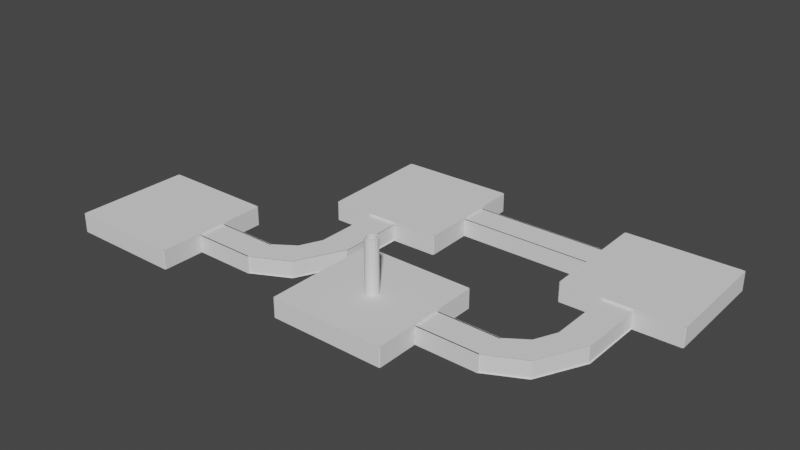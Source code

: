 # Source: labInWorks.blend  (saved by Blender 3.1.7; exported with 4.5.12 LTS)
import bpy
from mathutils import Matrix  # noqa: F401  (used for matrix-valued properties, if any)

bpy.ops.wm.read_factory_settings(use_empty=True)
scene = bpy.context.scene
scene.name = 'Scene'

# ---- collections
col_collection = bpy.data.collections.new('Collection'); scene.collection.children.link(col_collection)

# ---- world
world_world = bpy.data.worlds.new('World'); scene.world = world_world
world_world.use_nodes = True; world_world.node_tree.nodes.clear()
_N = world_world.node_tree.nodes; _L = world_world.node_tree.links
n0 = _N.new('ShaderNodeOutputWorld'); n0.name = 'World Output'; n0.location = (300, 300)
n1 = _N.new('ShaderNodeBackground'); n1.name = 'Background'; n1.location = (10, 300)
n1.inputs[0].default_value = (0.05088, 0.05088, 0.05088, 1.0)
_L.new(n1.outputs[0], n0.inputs[0])
n0.is_active_output = True
world_world.color = (0.05088, 0.05088, 0.05088)
world_world.use_sun_shadow = False
world_world.sun_shadow_jitter_overblur = 0.0

# ---- meshes
me_cube_003 = bpy.data.meshes.new('Cube.003')
me_cube_003.from_pydata([(-1.2, -79.95, -0.9773), (-1.2, -79.95, 1.023), (-1.2, -77.95, -0.9773), (-1.2, -77.95, 1.023), (0.8, -79.95, -0.9773), (0.8, -79.95, 1.023), (0.8, -77.95, -0.9773), (0.8, -77.95, 1.023), (-1.2, 77.97, -0.9773), (-1.2, 77.97, 1.023), (-1.2, 79.97, -0.9773), (-1.2, 79.97, 1.023), (0.8, 77.97, -0.9773), (0.8, 77.97, 1.023), (0.8, 79.97, -0.9773), (0.8, 79.97, 1.023), (-1.212, 78.98, -0.9773), (-1.212, 78.98, 1.023), (-1.187, 78.97, -0.9773), (-1.187, 78.97, 1.023), (-1.213, -78.95, -0.9773), (-1.213, -78.95, 1.023), (-1.188, -78.95, -0.9773), (-1.188, -78.95, 1.023), (0.788, 78.92, -0.9773), (0.788, 78.92, 1.023), (0.8134, 78.92, -0.9773), (0.8134, 78.92, 1.023), (0.7866, -79.01, -0.9773), (0.7866, -79.01, 1.023), (0.812, -79.01, -0.9773), (0.812, -79.01, 1.023), (0.8125, -20.61, 0.7877), (0.8128, 20.63, 0.7877), (0.8125, -20.61, -0.969), (0.8128, 20.63, -0.969), (0.7875, 20.63, 0.7877), (0.7872, -20.61, 0.7877), (0.7872, -20.61, -0.969), (0.7875, 20.63, -0.969)], [], [(0, 1, 3, 2), (2, 3, 7, 6), (6, 7, 5, 4), (4, 5, 1, 0), (2, 6, 4, 0), (7, 3, 1, 5), (8, 9, 11, 10), (10, 11, 15, 14), (14, 15, 13, 12), (12, 13, 9, 8), (10, 14, 12, 8), (15, 11, 9, 13), (16, 17, 19, 18), (18, 19, 23, 22), (22, 23, 21, 20), (20, 21, 17, 16), (18, 22, 20, 16), (23, 19, 17, 21), (24, 25, 27, 26), (33, 27, 31, 30, 26, 35, 34, 32), (26, 27, 33, 35), (30, 31, 29, 28), (36, 25, 24, 39), (24, 28, 29, 25, 36, 37, 38, 39), (26, 30, 28, 24), (31, 27, 25, 29), (39, 35, 33, 36), (37, 32, 34, 38), (34, 35, 39, 38), (36, 33, 32, 37)])
_uv = me_cube_003.uv_layers.new(name='UVMap')
_uv.uv.foreach_set('vector', [0.375, 0.0, 0.625, 0.0, 0.625, 0.25, 0.375, 0.25, 0.375, 0.25, 0.625, 0.25, 0.625, 0.5, 0.375, 0.5, 0.375, 0.5, 0.625, 0.5, 0.625, 0.75, 0.375, 0.75, 0.375, 0.75, 0.625, 0.75, 0.625, 1.0, 0.375, 1.0, 0.125, 0.5, 0.375, 0.5, 0.375, 0.75, 0.125, 0.75, 0.625, 0.5, 0.875, 0.5, 0.875, 0.75, 0.625, 0.75, 0.375, 0.0, 0.625, 0.0, 0.625, 0.25, 0.375, 0.25, 0.375, 0.25, 0.625, 0.25, 0.625, 0.5, 0.375, 0.5, 0.375, 0.5, 0.625, 0.5, 0.625, 0.75, 0.375, 0.75, 0.375, 0.75, 0.625, 0.75, 0.625, 1.0, 0.375, 1.0, 0.125, 0.5, 0.375, 0.5, 0.375, 0.75, 0.125, 0.75, 0.625, 0.5, 0.875, 0.5, 0.875, 0.75, 0.625, 0.75, 0.375, 0.0, 0.625, 0.0, 0.625, 0.25, 0.375, 0.25, 0.375, 0.25, 0.625, 0.25, 0.625, 0.5, 0.375, 0.5, 0.375, 0.5, 0.625, 0.5, 0.625, 0.75, 0.375, 0.75, 0.375, 0.75, 0.625, 0.75, 0.625, 1.0, 0.375, 1.0, 0.125, 0.5, 0.375, 0.5, 0.375, 0.75, 0.125, 0.75, 0.625, 0.5, 0.875, 0.5, 0.875, 0.75, 0.625, 0.75, 0.375, 0.0, 0.625, 0.0, 0.625, 0.25, 0.375, 0.25, 0.5956, 0.3423, 0.625, 0.25, 0.625, 0.5, 0.375, 0.5, 0.375, 0.25, 0.376, 0.3423, 0.376, 0.4076, 0.5956, 0.4076, 0.375, 0.25, 0.625, 0.25, 0.5956, 0.3423, 0.376, 0.3423, 0.375, 0.5, 0.625, 0.5, 0.625, 0.75, 0.375, 0.75, 0.5956, 0.9077, 0.625, 1.0, 0.375, 1.0, 0.376, 0.9077, 0.375, 1.0, 0.375, 0.75, 0.625, 0.75, 0.625, 1.0, 0.5956, 0.9077, 0.5956, 0.8424, 0.376, 0.8424, 0.376, 0.9077, 0.125, 0.5, 0.375, 0.5, 0.375, 0.75, 0.125, 0.75, 0.625, 0.5, 0.875, 0.5, 0.875, 0.75, 0.625, 0.75, 0.375, 0.3067, 0.375, 0.3107, 0.625, 0.3107, 0.625, 0.3067, 0.625, 0.9434, 0.625, 0.9393, 0.375, 0.9393, 0.375, 0.9434, 0.1857, 0.75, 0.1857, 0.5, 0.1817, 0.5, 0.1816, 0.75, 0.8183, 0.5, 0.8143, 0.5, 0.8143, 0.75, 0.8184, 0.75])
me_cube_003.use_remesh_fix_poles = True
me_cube_003.use_remesh_preserve_attributes = False
me_cube_003.update()
me_plane_001 = bpy.data.meshes.new('Plane.001')
me_plane_001.from_pydata([(-1.0, -1.0, 0.0), (1.0, -1.0, 0.0), (-1.0, 1.0, 0.0), (1.0, 1.0, 0.0)], [], [(0, 1, 3, 2)])
_uv = me_plane_001.uv_layers.new(name='UVMap')
_uv.uv.foreach_set('vector', [0.0, 0.0, 1.0, 0.0, 1.0, 1.0, 0.0, 1.0])
me_plane_001.use_remesh_fix_poles = True
me_plane_001.use_remesh_preserve_attributes = False
me_plane_001.update()
me_plane_002 = bpy.data.meshes.new('Plane.002')
me_plane_002.from_pydata([(-1.0, -1.0, 0.0), (1.0, -1.0, 0.0), (-1.0, 1.0, 0.0), (1.0, 1.0, 0.0)], [], [(0, 2, 3, 1)])
_uv = me_plane_002.uv_layers.new(name='UVMap')
_uv.uv.foreach_set('vector', [0.0, 0.0, 0.0, 1.0, 1.0, 1.0, 1.0, 0.0])
me_plane_002.use_remesh_fix_poles = True
me_plane_002.use_remesh_preserve_attributes = False
me_plane_002.update()
me_cube_006 = bpy.data.meshes.new('Cube.006')
me_cube_006.from_pydata([(-1.0, -1.0, -1.0), (-1.0, -1.0, 1.0), (-1.0, 1.0, -1.0), (-1.0, 1.0, 1.0), (1.0, -1.0, -1.0), (1.0, -1.0, 1.0), (1.0, 1.0, -1.0), (1.0, 1.0, 1.0)], [], [(0, 1, 3, 2), (2, 3, 7, 6), (6, 7, 5, 4), (4, 5, 1, 0), (2, 6, 4, 0), (7, 3, 1, 5)])
_uv = me_cube_006.uv_layers.new(name='UVMap')
_uv.uv.foreach_set('vector', [0.375, 0.0, 0.625, 0.0, 0.625, 0.25, 0.375, 0.25, 0.375, 0.25, 0.625, 0.25, 0.625, 0.5, 0.375, 0.5, 0.375, 0.5, 0.625, 0.5, 0.625, 0.75, 0.375, 0.75, 0.375, 0.75, 0.625, 0.75, 0.625, 1.0, 0.375, 1.0, 0.125, 0.5, 0.375, 0.5, 0.375, 0.75, 0.125, 0.75, 0.625, 0.5, 0.875, 0.5, 0.875, 0.75, 0.625, 0.75])
me_cube_006.use_remesh_fix_poles = True
me_cube_006.use_remesh_preserve_attributes = False
me_cube_006.update()
me_plane_004 = bpy.data.meshes.new('Plane.004')
me_plane_004.from_pydata([(1.0, -1.0, 0.0), (1.0, 1.0, 0.0), (1.006, 0.9224, -0.001457), (1.006, 0.9224, 0.2985), (1.006, -0.9224, -0.001457), (1.006, -0.9224, 0.2985), (1.0, -1.0, 0.2985), (1.0, 1.0, 0.2985), (2.106, 0.2742, 0.0), (1.621, 1.953, 0.0), (1.645, 1.895, -0.001457), (1.645, 1.895, 0.2985), (2.093, 0.3471, -0.001457), (2.093, 0.3471, 0.2985), (2.106, 0.2742, 0.2985), (1.621, 1.953, 0.2985), (2.816, 3.481, 0.0), (1.923, 3.444, 0.0), (1.958, 3.46, -0.001457), (1.958, 3.46, 0.2985), (2.781, 3.494, -0.001457), (2.781, 3.494, 0.2985), (2.816, 3.481, 0.2985), (1.923, 3.444, 0.2985), (2.816, 7.895, 0.0), (1.923, 7.858, 0.0), (1.958, 7.874, -0.001457), (1.958, 7.874, 0.2985), (2.781, 7.908, -0.001457), (2.781, 7.908, 0.2985), (2.816, 7.895, 0.2985), (1.923, 7.858, 0.2985), (-1.022, -1.0, 0.0), (1.0, -1.0, 0.0), (-1.022, 1.0, 0.0), (1.0, 1.0, 0.0), (-1.025, 0.9224, -0.001457), (-1.025, 0.9224, 0.2985), (-1.025, 1.021, -0.001457), (-1.025, 1.021, 0.2985), (1.006, 0.9224, -0.001457), (1.006, 0.9224, 0.2985), (1.006, 1.021, -0.001457), (1.006, 1.021, 0.2985), (-1.025, -1.021, -0.001457), (-1.025, -1.021, 0.2985), (-1.025, -0.9224, -0.001457), (-1.025, -0.9224, 0.2985), (1.006, -1.021, -0.001457), (1.006, -1.021, 0.2985), (1.006, -0.9224, -0.001457), (1.006, -0.9224, 0.2985), (-1.022, -1.0, 0.2985), (1.0, -1.0, 0.2985), (-1.022, 1.0, 0.2985), (1.0, 1.0, 0.2985)], [], [(5, 4, 12, 13), (7, 6, 14, 15), (1, 0, 8, 9), (3, 2, 10, 11), (9, 8, 16, 17), (15, 14, 22, 23), (11, 10, 18, 19), (13, 12, 20, 21), (21, 20, 28, 29), (17, 16, 24, 25), (23, 22, 30, 31), (19, 18, 26, 27), (32, 33, 35, 34), (36, 37, 39, 38), (38, 39, 43, 42), (42, 43, 41, 40), (40, 41, 37, 36), (38, 42, 40, 36), (43, 39, 37, 41), (44, 45, 47, 46), (46, 47, 51, 50), (50, 51, 49, 48), (48, 49, 45, 44), (46, 50, 48, 44), (51, 47, 45, 49), (52, 53, 55, 54)])
_uv = me_plane_004.uv_layers.new(name='UVMap')
_uv.uv.foreach_set('vector', [0.625, 0.5, 0.375, 0.5, 0.375, 0.5, 0.625, 0.5, 1.0, 1.0, 1.0, 0.0, 1.0, 0.0, 1.0, 1.0, 1.0, 1.0, 1.0, 0.0, 1.0, 0.0, 1.0, 1.0, 0.625, 0.75, 0.375, 0.75, 0.375, 0.75, 0.625, 0.75, 1.0, 1.0, 1.0, 0.0, 1.0, 0.0, 1.0, 1.0, 1.0, 1.0, 1.0, 0.0, 1.0, 0.0, 1.0, 1.0, 0.625, 0.75, 0.375, 0.75, 0.375, 0.75, 0.625, 0.75, 0.625, 0.5, 0.375, 0.5, 0.375, 0.5, 0.625, 0.5, 0.625, 0.5, 0.375, 0.5, 0.375, 0.5, 0.625, 0.5, 1.0, 1.0, 1.0, 0.0, 1.0, 0.0, 1.0, 1.0, 1.0, 1.0, 1.0, 0.0, 1.0, 0.0, 1.0, 1.0, 0.625, 0.75, 0.375, 0.75, 0.375, 0.75, 0.625, 0.75, 0.0, 0.0, 1.0, 0.0, 1.0, 1.0, 0.0, 1.0, 0.375, 0.0, 0.625, 0.0, 0.625, 0.25, 0.375, 0.25, 0.375, 0.25, 0.625, 0.25, 0.625, 0.5, 0.375, 0.5, 0.375, 0.5, 0.625, 0.5, 0.625, 0.75, 0.375, 0.75, 0.375, 0.75, 0.625, 0.75, 0.625, 1.0, 0.375, 1.0, 0.125, 0.5, 0.375, 0.5, 0.375, 0.75, 0.125, 0.75, 0.625, 0.5, 0.875, 0.5, 0.875, 0.75, 0.625, 0.75, 0.375, 0.0, 0.625, 0.0, 0.625, 0.25, 0.375, 0.25, 0.375, 0.25, 0.625, 0.25, 0.625, 0.5, 0.375, 0.5, 0.375, 0.5, 0.625, 0.5, 0.625, 0.75, 0.375, 0.75, 0.375, 0.75, 0.625, 0.75, 0.625, 1.0, 0.375, 1.0, 0.125, 0.5, 0.375, 0.5, 0.375, 0.75, 0.125, 0.75, 0.625, 0.5, 0.875, 0.5, 0.875, 0.75, 0.625, 0.75, 0.0, 0.0, 1.0, 0.0, 1.0, 1.0, 0.0, 1.0])
me_plane_004.use_remesh_fix_poles = True
me_plane_004.use_remesh_preserve_attributes = False
me_plane_004.update()
me_plane_003 = bpy.data.meshes.new('Plane.003')
me_plane_003.from_pydata([(-1.0, -1.0, 0.0), (1.0, -1.0, 0.0), (-1.0, 1.0, 0.0), (1.0, 1.0, 0.0)], [], [(0, 2, 3, 1)])
_uv = me_plane_003.uv_layers.new(name='UVMap')
_uv.uv.foreach_set('vector', [0.0, 0.0, 0.0, 1.0, 1.0, 1.0, 1.0, 0.0])
me_plane_003.use_remesh_fix_poles = True
me_plane_003.use_remesh_preserve_attributes = False
me_plane_003.update()
me_plane_005 = bpy.data.meshes.new('Plane.005')
me_plane_005.from_pydata([(-1.0, -1.0, 0.0), (1.0, -1.0, 0.0), (-1.0, 1.0, 0.0), (1.0, 1.0, 0.0)], [], [(0, 1, 3, 2)])
_uv = me_plane_005.uv_layers.new(name='UVMap')
_uv.uv.foreach_set('vector', [0.0, 0.0, 1.0, 0.0, 1.0, 1.0, 0.0, 1.0])
me_plane_005.use_remesh_fix_poles = True
me_plane_005.use_remesh_preserve_attributes = False
me_plane_005.update()
me_cube_002 = bpy.data.meshes.new('Cube.002')
me_cube_002.from_pydata([(-1.2, -79.95, -0.9773), (-1.2, -79.95, 1.023), (-1.2, -77.95, -0.9773), (-1.2, -77.95, 1.023), (0.8, -79.95, -0.9773), (0.8, -79.95, 1.023), (0.8, -77.95, -0.9773), (0.8, -77.95, 1.023), (-1.2, 77.97, -0.9773), (-1.2, 77.97, 1.023), (-1.2, 79.97, -0.9773), (-1.2, 79.97, 1.023), (0.8, 77.97, -0.9773), (0.8, 77.97, 1.023), (0.8, 79.97, -0.9773), (0.8, 79.97, 1.023), (-1.212, 78.98, -0.9773), (-1.212, 78.98, 1.023), (-1.187, 78.97, -0.9773), (-1.187, 78.97, 1.023), (-1.213, -78.95, -0.9773), (-1.213, -78.95, 1.023), (-1.188, -78.95, -0.9773), (-1.188, -78.95, 1.023), (0.788, 78.92, -0.9773), (0.788, 78.92, 1.023), (0.8134, 78.92, -0.9773), (0.8134, 78.92, 1.023), (0.7866, -79.01, -0.9773), (0.7866, -79.01, 1.023), (0.812, -79.01, -0.9773), (0.812, -79.01, 1.023), (0.8125, -20.61, 0.7877), (0.8113, 15.37, 0.7877), (0.8125, -20.61, -0.969), (0.8113, 15.37, -0.969), (0.7875, 20.63, 0.7877), (0.7872, -20.61, 0.7877), (0.7872, -20.61, -0.969), (0.7875, 20.63, -0.969)], [], [(0, 1, 3, 2), (2, 3, 7, 6), (6, 7, 5, 4), (4, 5, 1, 0), (2, 6, 4, 0), (7, 3, 1, 5), (8, 9, 11, 10), (10, 11, 15, 14), (14, 15, 13, 12), (12, 13, 9, 8), (10, 14, 12, 8), (15, 11, 9, 13), (16, 17, 19, 18), (18, 19, 23, 22), (22, 23, 21, 20), (20, 21, 17, 16), (18, 22, 20, 16), (23, 19, 17, 21), (24, 25, 27, 26), (33, 27, 31, 30, 26, 35, 34, 32), (26, 27, 33, 35), (30, 31, 29, 28), (36, 25, 24, 39), (24, 28, 29, 25, 36, 37, 38, 39), (26, 30, 28, 24), (31, 27, 25, 29), (39, 35, 33, 36), (37, 32, 34, 38), (34, 35, 39, 38), (36, 33, 32, 37)])
_uv = me_cube_002.uv_layers.new(name='UVMap')
_uv.uv.foreach_set('vector', [0.375, 0.0, 0.625, 0.0, 0.625, 0.25, 0.375, 0.25, 0.375, 0.25, 0.625, 0.25, 0.625, 0.5, 0.375, 0.5, 0.375, 0.5, 0.625, 0.5, 0.625, 0.75, 0.375, 0.75, 0.375, 0.75, 0.625, 0.75, 0.625, 1.0, 0.375, 1.0, 0.125, 0.5, 0.375, 0.5, 0.375, 0.75, 0.125, 0.75, 0.625, 0.5, 0.875, 0.5, 0.875, 0.75, 0.625, 0.75, 0.375, 0.0, 0.625, 0.0, 0.625, 0.25, 0.375, 0.25, 0.375, 0.25, 0.625, 0.25, 0.625, 0.5, 0.375, 0.5, 0.375, 0.5, 0.625, 0.5, 0.625, 0.75, 0.375, 0.75, 0.375, 0.75, 0.625, 0.75, 0.625, 1.0, 0.375, 1.0, 0.125, 0.5, 0.375, 0.5, 0.375, 0.75, 0.125, 0.75, 0.625, 0.5, 0.875, 0.5, 0.875, 0.75, 0.625, 0.75, 0.375, 0.0, 0.625, 0.0, 0.625, 0.25, 0.375, 0.25, 0.375, 0.25, 0.625, 0.25, 0.625, 0.5, 0.375, 0.5, 0.375, 0.5, 0.625, 0.5, 0.625, 0.75, 0.375, 0.75, 0.375, 0.75, 0.625, 0.75, 0.625, 1.0, 0.375, 1.0, 0.125, 0.5, 0.375, 0.5, 0.375, 0.75, 0.125, 0.75, 0.625, 0.5, 0.875, 0.5, 0.875, 0.75, 0.625, 0.75, 0.375, 0.0, 0.625, 0.0, 0.625, 0.25, 0.375, 0.25, 0.5956, 0.3423, 0.625, 0.25, 0.625, 0.5, 0.375, 0.5, 0.375, 0.25, 0.376, 0.3423, 0.376, 0.4076, 0.5956, 0.4076, 0.375, 0.25, 0.625, 0.25, 0.5956, 0.3423, 0.376, 0.3423, 0.375, 0.5, 0.625, 0.5, 0.625, 0.75, 0.375, 0.75, 0.5956, 0.9077, 0.625, 1.0, 0.375, 1.0, 0.376, 0.9077, 0.375, 1.0, 0.375, 0.75, 0.625, 0.75, 0.625, 1.0, 0.5956, 0.9077, 0.5956, 0.8424, 0.376, 0.8424, 0.376, 0.9077, 0.125, 0.5, 0.375, 0.5, 0.375, 0.75, 0.125, 0.75, 0.625, 0.5, 0.875, 0.5, 0.875, 0.75, 0.625, 0.75, 0.375, 0.3067, 0.375, 0.3107, 0.625, 0.3107, 0.625, 0.3067, 0.625, 0.9434, 0.625, 0.9393, 0.375, 0.9393, 0.375, 0.9434, 0.1857, 0.75, 0.1857, 0.5, 0.1817, 0.5, 0.1816, 0.75, 0.8183, 0.5, 0.8143, 0.5, 0.8143, 0.75, 0.8184, 0.75])
me_cube_002.use_remesh_fix_poles = True
me_cube_002.use_remesh_preserve_attributes = False
me_cube_002.update()
me_plane_006 = bpy.data.meshes.new('Plane.006')
me_plane_006.from_pydata([(-1.0, -1.0, 0.0), (1.0, -1.0, 0.0), (-1.0, 1.0, 0.0), (1.0, 1.0, 0.0)], [], [(0, 1, 3, 2)])
_uv = me_plane_006.uv_layers.new(name='UVMap')
_uv.uv.foreach_set('vector', [0.0, 0.0, 1.0, 0.0, 1.0, 1.0, 0.0, 1.0])
me_plane_006.use_remesh_fix_poles = True
me_plane_006.use_remesh_preserve_attributes = False
me_plane_006.update()
me_plane_007 = bpy.data.meshes.new('Plane.007')
me_plane_007.from_pydata([(-1.022, -1.0, 0.0), (1.0, -1.0, 0.0), (-1.022, 1.0, 0.0), (1.0, 1.0, 0.0), (-1.025, 0.9224, -0.001457), (-1.025, 0.9224, 0.2985), (-1.025, 1.021, -0.001457), (-1.025, 1.021, 0.2985), (1.006, 0.9224, -0.001457), (1.006, 0.9224, 0.2985), (1.006, 1.021, -0.001457), (1.006, 1.021, 0.2985), (-1.025, -1.021, -0.001457), (-1.025, -1.021, 0.2985), (-1.025, -0.9224, -0.001457), (-1.025, -0.9224, 0.2985), (1.006, -1.021, -0.001457), (1.006, -1.021, 0.2985), (1.006, -0.9224, -0.001457), (1.006, -0.9224, 0.2985), (-1.022, -1.0, 0.2985), (1.0, -1.0, 0.2985), (-1.022, 1.0, 0.2985), (1.0, 1.0, 0.2985), (2.106, 0.2742, 0.0), (1.621, 1.953, 0.0), (1.645, 1.895, -0.001457), (1.645, 1.895, 0.2985), (2.093, 0.3471, -0.001457), (2.093, 0.3471, 0.2985), (2.106, 0.2742, 0.2985), (1.621, 1.953, 0.2985), (2.816, 3.481, 0.0), (1.923, 3.444, 0.0), (1.958, 3.46, -0.001457), (1.958, 3.46, 0.2985), (2.781, 3.494, -0.001457), (2.781, 3.494, 0.2985), (2.816, 3.481, 0.2985), (1.923, 3.444, 0.2985), (2.816, 7.895, 0.0), (1.923, 7.858, 0.0), (1.958, 7.874, -0.001457), (1.958, 7.874, 0.2985), (2.781, 7.908, -0.001457), (2.781, 7.908, 0.2985), (2.816, 7.895, 0.2985), (1.923, 7.858, 0.2985)], [], [(0, 1, 3, 2), (4, 5, 7, 6), (6, 7, 11, 10), (10, 11, 9, 8), (8, 9, 5, 4), (6, 10, 8, 4), (11, 7, 5, 9), (12, 13, 15, 14), (14, 15, 19, 18), (18, 19, 17, 16), (16, 17, 13, 12), (14, 18, 16, 12), (19, 15, 13, 17), (20, 21, 23, 22), (19, 18, 28, 29), (23, 21, 30, 31), (3, 1, 24, 25), (9, 8, 26, 27), (25, 24, 32, 33), (31, 30, 38, 39), (27, 26, 34, 35), (29, 28, 36, 37), (37, 36, 44, 45), (33, 32, 40, 41), (39, 38, 46, 47), (35, 34, 42, 43)])
_uv = me_plane_007.uv_layers.new(name='UVMap')
_uv.uv.foreach_set('vector', [0.0, 0.0, 1.0, 0.0, 1.0, 1.0, 0.0, 1.0, 0.375, 0.0, 0.625, 0.0, 0.625, 0.25, 0.375, 0.25, 0.375, 0.25, 0.625, 0.25, 0.625, 0.5, 0.375, 0.5, 0.375, 0.5, 0.625, 0.5, 0.625, 0.75, 0.375, 0.75, 0.375, 0.75, 0.625, 0.75, 0.625, 1.0, 0.375, 1.0, 0.125, 0.5, 0.375, 0.5, 0.375, 0.75, 0.125, 0.75, 0.625, 0.5, 0.875, 0.5, 0.875, 0.75, 0.625, 0.75, 0.375, 0.0, 0.625, 0.0, 0.625, 0.25, 0.375, 0.25, 0.375, 0.25, 0.625, 0.25, 0.625, 0.5, 0.375, 0.5, 0.375, 0.5, 0.625, 0.5, 0.625, 0.75, 0.375, 0.75, 0.375, 0.75, 0.625, 0.75, 0.625, 1.0, 0.375, 1.0, 0.125, 0.5, 0.375, 0.5, 0.375, 0.75, 0.125, 0.75, 0.625, 0.5, 0.875, 0.5, 0.875, 0.75, 0.625, 0.75, 0.0, 0.0, 1.0, 0.0, 1.0, 1.0, 0.0, 1.0, 0.625, 0.5, 0.375, 0.5, 0.375, 0.5, 0.625, 0.5, 1.0, 1.0, 1.0, 0.0, 1.0, 0.0, 1.0, 1.0, 1.0, 1.0, 1.0, 0.0, 1.0, 0.0, 1.0, 1.0, 0.625, 0.75, 0.375, 0.75, 0.375, 0.75, 0.625, 0.75, 1.0, 1.0, 1.0, 0.0, 1.0, 0.0, 1.0, 1.0, 1.0, 1.0, 1.0, 0.0, 1.0, 0.0, 1.0, 1.0, 0.625, 0.75, 0.375, 0.75, 0.375, 0.75, 0.625, 0.75, 0.625, 0.5, 0.375, 0.5, 0.375, 0.5, 0.625, 0.5, 0.625, 0.5, 0.375, 0.5, 0.375, 0.5, 0.625, 0.5, 1.0, 1.0, 1.0, 0.0, 1.0, 0.0, 1.0, 1.0, 1.0, 1.0, 1.0, 0.0, 1.0, 0.0, 1.0, 1.0, 0.625, 0.75, 0.375, 0.75, 0.375, 0.75, 0.625, 0.75])
me_plane_007.use_remesh_fix_poles = True
me_plane_007.use_remesh_preserve_attributes = False
me_plane_007.update()
me_plane_008 = bpy.data.meshes.new('Plane.008')
me_plane_008.from_pydata([(-1.0, -1.0, 0.0), (1.0, -1.0, 0.0), (-1.0, 1.0, 0.0), (1.0, 1.0, 0.0)], [], [(0, 2, 3, 1)])
_uv = me_plane_008.uv_layers.new(name='UVMap')
_uv.uv.foreach_set('vector', [0.0, 0.0, 0.0, 1.0, 1.0, 1.0, 1.0, 0.0])
me_plane_008.use_remesh_fix_poles = True
me_plane_008.use_remesh_preserve_attributes = False
me_plane_008.update()
me_plane_009 = bpy.data.meshes.new('Plane.009')
me_plane_009.from_pydata([(-1.0, -1.0, 0.0), (1.0, -1.0, 0.0), (-1.0, 1.0, 0.0), (1.0, 1.0, 0.0)], [], [(0, 2, 3, 1)])
_uv = me_plane_009.uv_layers.new(name='UVMap')
_uv.uv.foreach_set('vector', [0.0, 0.0, 0.0, 1.0, 1.0, 1.0, 1.0, 0.0])
me_plane_009.use_remesh_fix_poles = True
me_plane_009.use_remesh_preserve_attributes = False
me_plane_009.update()
me_plane_010 = bpy.data.meshes.new('Plane.010')
me_plane_010.from_pydata([(-1.0, -1.0, 0.0), (1.0, -1.0, 0.0), (-1.0, 1.0, 0.0), (1.0, 1.0, 0.0)], [], [(0, 1, 3, 2)])
_uv = me_plane_010.uv_layers.new(name='UVMap')
_uv.uv.foreach_set('vector', [0.0, 0.0, 1.0, 0.0, 1.0, 1.0, 0.0, 1.0])
me_plane_010.use_remesh_fix_poles = True
me_plane_010.use_remesh_preserve_attributes = False
me_plane_010.update()
me_cube_004 = bpy.data.meshes.new('Cube.004')
me_cube_004.from_pydata([(-1.2, -79.95, -0.9773), (-1.2, -79.95, 1.023), (-1.2, -77.95, -0.9773), (-1.2, -77.95, 1.023), (0.8, -79.95, -0.9773), (0.8, -79.95, 1.023), (0.8, -77.95, -0.9773), (0.8, -77.95, 1.023), (-1.2, 77.97, -0.9773), (-1.2, 77.97, 1.023), (-1.2, 79.97, -0.9773), (-1.2, 79.97, 1.023), (0.8, 77.97, -0.9773), (0.8, 77.97, 1.023), (0.8, 79.97, -0.9773), (0.8, 79.97, 1.023), (-1.212, 78.98, -0.9773), (-1.212, 78.98, 1.023), (-1.187, 78.97, -0.9773), (-1.187, 78.97, 1.023), (-1.213, -78.95, -0.9773), (-1.213, -78.95, 1.023), (-1.188, -78.95, -0.9773), (-1.188, -78.95, 1.023), (0.788, 78.92, -0.9773), (0.788, 78.92, 1.023), (0.8134, 78.92, -0.9773), (0.8134, 78.92, 1.023), (0.7866, -79.01, -0.9773), (0.7866, -79.01, 1.023), (0.812, -79.01, -0.9773), (0.812, -79.01, 1.023), (0.8125, -20.61, 0.7877), (0.8113, 15.37, 0.7877), (0.8125, -20.61, -0.969), (0.8113, 15.37, -0.969), (0.7875, 20.63, 0.7877), (0.7872, -20.61, 0.7877), (0.7872, -20.61, -0.969), (0.7875, 20.63, -0.969), (-0.04239, 79.97, -0.1349), (-0.04266, 77.97, 0.7964), (-0.04266, 77.97, 0.18), (-0.04239, 79.97, -0.9773), (-0.04576, 77.97, -0.9773), (-0.04266, 77.97, -0.9773), (-0.06799, 77.97, 0.7964), (-0.06799, 77.97, 0.5791), (-0.06772, 79.97, -0.9773), (-0.06799, 77.97, -0.9773), (-0.5424, 79.97, -0.9773), (-0.5458, 77.97, -0.9773), (-0.5677, 79.97, -0.9773), (-0.5679, 78.61, -0.9773), (-0.568, 77.97, -0.9773), (-0.04774, 79.97, 0.7964), (-0.04801, 77.97, 0.7964), (-0.04774, 79.97, -0.9687), (-0.04801, 77.97, -0.9687), (-0.5624, 79.97, -0.9687), (-0.5627, 77.97, -0.9687), (-0.5457, 79.97, -0.9773), (-0.5677, 79.97, -0.9773), (-0.04239, 79.97, -0.9773), (-0.04239, 79.97, -0.9773), (-0.5624, 79.97, -0.9687), (-0.5677, 79.97, -0.9773), (-0.5424, 79.97, -0.9687), (-0.06772, 79.97, -0.9687), (-0.5424, 79.97, -0.9687), (-0.06772, 79.97, -0.7415), (-0.04774, 79.97, -0.9687), (-0.06772, 79.97, -0.1756), (-0.06772, 79.97, -0.9687), (-0.5424, 79.97, 0.7964), (-0.5424, 79.97, 0.7964), (-0.5677, 79.97, 0.7964), (-0.04239, 79.97, 0.5605), (-0.04239, 79.97, 0.7964), (-0.04576, 79.97, 0.7964), (-0.06772, 79.97, 0.7964), (-0.06772, 79.97, 0.7964), (-0.04266, 77.97, 0.18), (-0.04266, 77.97, 0.579), (-0.04266, 77.97, 0.7964), (-0.06799, 77.97, -0.9773), (-0.06799, 77.97, -0.9687), (-0.04266, 77.97, -0.9773), (-0.04576, 77.97, -0.9773), (-0.04576, 77.97, -0.9773), (-0.06488, 77.97, -0.9773), (-0.04801, 77.97, -0.9687), (-0.5427, 77.97, -0.9773), (-0.06799, 77.97, -0.9773), (-0.1109, 77.97, -0.9687), (-0.04266, 77.97, 0.18), (-0.04266, 77.97, -0.9773), (-0.06799, 77.97, -0.9687), (-0.04266, 77.97, 0.18), (-0.04576, 77.97, -0.9773), (-0.5427, 77.97, -0.969), (-0.5427, 77.97, -0.9687), (-0.06799, 77.97, -0.9687), (-0.568, 77.97, -0.9773), (-0.5649, 77.97, -0.9773), (-0.5458, 77.97, -0.9773), (-0.5424, 79.97, 0.7964), (-0.06772, 79.97, 0.7964), (-0.06772, 79.97, -0.7415), (-0.06772, 79.97, -0.9773), (-0.06772, 79.97, -0.9769), (-0.5424, 79.97, -0.9773), (-0.06435, 79.97, -0.9773), (-0.5427, 77.97, 0.7964), (-0.06799, 77.97, 0.7964), (-0.04266, 77.97, 0.18), (-0.04266, 77.97, 0.18), (-0.568, 77.97, -0.9773), (-0.04266, 77.97, 0.18), (-0.5427, 77.97, -0.9687), (-0.04266, 77.97, 0.18), (-0.5627, 77.97, -0.9687), (-0.06799, 77.97, 0.5791), (-0.5458, 77.97, -0.9773), (-0.5457, 77.97, -0.9687), (-0.04576, 77.97, -0.9773), (-0.568, 77.97, -0.9773), (-0.04266, 77.97, -0.9773), (-0.568, 77.97, -0.9773), (-0.04266, 77.97, 0.18), (-0.568, 77.97, 0.7964), (-0.5427, 77.97, 0.7964), (-0.04266, 77.97, 0.5921), (-0.5427, 77.97, 0.7964), (-0.5427, 77.97, 0.7964), (-0.04266, 77.97, 0.7964), (-0.04576, 77.97, 0.7964), (-0.06799, 77.97, 0.7964), (-0.06799, 77.97, 0.7964)], [], [(0, 1, 3, 2), (2, 3, 7, 6), (6, 7, 5, 4), (4, 5, 1, 0), (2, 6, 4, 0), (7, 3, 1, 5), (8, 9, 11, 10), (75, 76, 74), (69, 67, 59, 65), (73, 68, 67, 69), (57, 68, 73, 71), (52, 10, 11, 15, 14, 40, 43, 64, 63, 77, 78, 79, 80, 81, 75, 74, 76, 62, 66), (81, 80, 79), (14, 15, 13, 12), (42, 41, 84, 83, 82, 98), (44, 99, 89, 90), (93, 51, 12, 13, 42, 95, 96, 90), (92, 100, 101, 60, 103, 104, 105), (51, 92, 105, 104), (103, 54, 104), (90, 44, 45, 87, 88), (49, 90, 85), (93, 90, 88, 87, 58, 102), (42, 98, 95), (90, 99, 44), (8, 10, 52, 53, 54), (15, 11, 9, 13), (16, 17, 19, 18), (18, 19, 23, 22), (22, 23, 21, 20), (20, 21, 17, 16), (18, 22, 20, 16), (23, 19, 17, 21), (24, 25, 27, 26), (32, 33, 27, 31, 30, 26, 35, 34), (26, 27, 33, 35), (30, 31, 29, 28), (36, 25, 24, 39), (24, 28, 29, 25, 36, 37, 38, 39), (26, 30, 28, 24), (31, 27, 25, 29), (39, 35, 33, 36), (37, 32, 34, 38), (34, 35, 39, 38), (36, 33, 32, 37), (61, 14, 12, 51, 54, 53, 52), (40, 14, 61, 50, 48, 43), (110, 68, 57, 64, 112, 109), (66, 59, 67, 111), (106, 107, 114, 113), (55, 56, 114, 107), (94, 119, 101, 102, 97), (117, 103, 60, 101, 119, 121), (117, 54, 103), (96, 87, 45, 42, 41, 84, 83, 116, 118, 120, 115), (46, 47, 122, 114), (130, 134, 133), (136, 137, 138), (90, 125, 91, 86, 85), (85, 49, 90), (44, 45, 42, 13, 9, 8, 54, 104, 126, 128, 130, 133, 134, 138, 137, 136, 135, 132, 83, 129, 127, 96, 125, 90), (123, 124, 121, 104), (104, 51, 123), (128, 62, 76, 130), (111, 92, 100, 101, 67), (133, 74, 106, 113, 131), (104, 105, 123, 92, 111, 66, 62, 128, 117, 126, 103), (76, 74, 133, 130), (108, 72, 70, 68, 110), (107, 80, 137, 114), (84, 135, 78, 77, 63, 96, 127, 98, 115, 95, 120, 118, 129, 82, 116, 83, 132), (93, 85, 90, 88, 125, 89, 99, 87, 96, 63, 64, 112, 109), (80, 79, 78, 135, 136, 137)])
_uv = me_cube_004.uv_layers.new(name='UVMap')
_uv.uv.foreach_set('vector', [0.375, 0.0, 0.625, 0.0, 0.625, 0.25, 0.375, 0.25, 0.375, 0.25, 0.625, 0.25, 0.625, 0.5, 0.375, 0.5, 0.375, 0.5, 0.625, 0.5, 0.625, 0.75, 0.375, 0.75, 0.375, 0.75, 0.625, 0.75, 0.625, 1.0, 0.375, 1.0, 0.125, 0.5, 0.375, 0.5, 0.375, 0.75, 0.125, 0.75, 0.625, 0.5, 0.875, 0.5, 0.875, 0.75, 0.625, 0.75, 0.375, 0.0, 0.625, 0.0, 0.625, 0.25, 0.375, 0.25, 0.5967, 0.3322, 0.5967, 0.329, 0.5967, 0.3322, 0.3761, 0.3322, 0.3761, 0.3322, 0.3761, 0.3297, 0.3761, 0.3297, 0.3761, 0.3915, 0.3761, 0.3915, 0.3761, 0.3322, 0.3761, 0.3322, 0.3761, 0.394, 0.3761, 0.3915, 0.3761, 0.3915, 0.3761, 0.394, 0.375, 0.329, 0.375, 0.25, 0.625, 0.25, 0.625, 0.5, 0.375, 0.5, 0.4803, 0.3947, 0.375, 0.3947, 0.375, 0.3947, 0.375, 0.3947, 0.5672, 0.3947, 0.5967, 0.3947, 0.5967, 0.3943, 0.5967, 0.3915, 0.5967, 0.3915, 0.5967, 0.3322, 0.5967, 0.3322, 0.5967, 0.329, 0.375, 0.329, 0.375, 0.329, 0.5967, 0.3915, 0.5967, 0.3915, 0.5967, 0.3943, 0.375, 0.5, 0.625, 0.5, 0.625, 0.75, 0.375, 0.75, 0.5197, 0.8553, 0.5967, 0.8553, 0.5967, 0.8553, 0.5695, 0.8553, 0.5197, 0.8553, 0.5197, 0.8553, 0.375, 0.8557, 0.375, 0.8557, 0.375, 0.8557, 0.375, 0.8581, 0.375, 0.8585, 0.375, 0.9182, 0.375, 0.75, 0.625, 0.75, 0.5197, 0.8553, 0.5197, 0.8553, 0.375, 0.8553, 0.375, 0.8581, 0.375, 0.9178, 0.376, 0.9178, 0.3761, 0.9178, 0.3761, 0.9203, 0.375, 0.921, 0.375, 0.9206, 0.375, 0.9182, 0.375, 0.9182, 0.375, 0.9178, 0.375, 0.9182, 0.375, 0.9206, 0.375, 0.921, 0.375, 0.921, 0.375, 0.9206, 0.375, 0.8581, 0.375, 0.8557, 0.375, 0.8553, 0.375, 0.8553, 0.375, 0.8557, 0.375, 0.8585, 0.375, 0.8581, 0.375, 0.8585, 0.375, 0.8585, 0.375, 0.8581, 0.375, 0.8557, 0.375, 0.8553, 0.3761, 0.856, 0.3761, 0.8585, 0.5197, 0.8553, 0.5197, 0.8553, 0.5197, 0.8553, 0.375, 0.8581, 0.375, 0.8557, 0.375, 0.8557, 0.125, 0.75, 0.125, 0.5, 0.204, 0.5, 0.204, 0.671, 0.204, 0.75, 0.625, 0.5, 0.875, 0.5, 0.875, 0.75, 0.625, 0.75, 0.375, 0.0, 0.625, 0.0, 0.625, 0.25, 0.375, 0.25, 0.375, 0.25, 0.625, 0.25, 0.625, 0.5, 0.375, 0.5, 0.375, 0.5, 0.625, 0.5, 0.625, 0.75, 0.375, 0.75, 0.375, 0.75, 0.625, 0.75, 0.625, 1.0, 0.375, 1.0, 0.125, 0.5, 0.375, 0.5, 0.375, 0.75, 0.125, 0.75, 0.625, 0.5, 0.875, 0.5, 0.875, 0.75, 0.625, 0.75, 0.375, 0.0, 0.625, 0.0, 0.625, 0.25, 0.375, 0.25, 0.5956, 0.4076, 0.5956, 0.3423, 0.625, 0.25, 0.625, 0.5, 0.375, 0.5, 0.375, 0.25, 0.376, 0.3423, 0.376, 0.4076, 0.375, 0.25, 0.625, 0.25, 0.5956, 0.3423, 0.376, 0.3423, 0.375, 0.5, 0.625, 0.5, 0.625, 0.75, 0.375, 0.75, 0.5956, 0.9077, 0.625, 1.0, 0.375, 1.0, 0.376, 0.9077, 0.375, 1.0, 0.375, 0.75, 0.625, 0.75, 0.625, 1.0, 0.5956, 0.9077, 0.5956, 0.8424, 0.376, 0.8424, 0.376, 0.9077, 0.125, 0.5, 0.375, 0.5, 0.375, 0.75, 0.125, 0.75, 0.625, 0.5, 0.875, 0.5, 0.875, 0.75, 0.625, 0.75, 0.375, 0.3067, 0.375, 0.3107, 0.625, 0.3107, 0.625, 0.3067, 0.625, 0.9434, 0.625, 0.9393, 0.375, 0.9393, 0.375, 0.9434, 0.1857, 0.75, 0.1857, 0.5, 0.1817, 0.5, 0.1816, 0.75, 0.8183, 0.5, 0.8143, 0.5, 0.8143, 0.75, 0.8184, 0.75, 0.2068, 0.5, 0.375, 0.5, 0.375, 0.75, 0.2068, 0.75, 0.204, 0.75, 0.204, 0.671, 0.204, 0.5, 0.4803, 0.3947, 0.375, 0.5, 0.375, 0.3318, 0.375, 0.3322, 0.375, 0.3915, 0.375, 0.3947, 0.3751, 0.3915, 0.3761, 0.3915, 0.3761, 0.394, 0.375, 0.3947, 0.375, 0.392, 0.375, 0.3915, 0.375, 0.329, 0.3761, 0.3297, 0.3761, 0.3322, 0.375, 0.3322, 0.1316, 0.9612, 0.1327, 0.03882, 0.1222, 0.03882, 0.1211, 0.9612, 0.1327, 0.0, 0.1222, 0.0, 0.1222, 0.03882, 0.1327, 0.03882, 0.3761, 0.8639, 0.3761, 0.9178, 0.3761, 0.9178, 0.3761, 0.8585, 0.3761, 0.8585, 0.375, 0.921, 0.375, 0.921, 0.3761, 0.9203, 0.3761, 0.9178, 0.3761, 0.9178, 0.3761, 0.9203, 0.375, 0.921, 0.375, 0.921, 0.375, 0.921, 0.375, 0.8553, 0.375, 0.8553, 0.375, 0.8553, 0.5197, 0.8553, 0.5967, 0.8553, 0.5967, 0.8553, 0.5695, 0.8553, 0.5197, 0.8553, 0.5197, 0.8553, 0.5197, 0.8553, 0.5197, 0.8553, 0.5967, 0.8585, 0.5696, 0.8585, 0.5696, 0.8585, 0.5967, 0.8585, 0.5967, 0.921, 0.5967, 0.9178, 0.5967, 0.9178, 0.5967, 0.8557, 0.5967, 0.8585, 0.5967, 0.8585, 0.375, 0.8581, 0.375, 0.8557, 0.3761, 0.856, 0.3761, 0.8585, 0.375, 0.8585, 0.375, 0.8585, 0.375, 0.8585, 0.375, 0.8581, 0.375, 0.8557, 0.375, 0.8553, 0.5197, 0.8553, 0.625, 0.75, 0.625, 1.0, 0.375, 1.0, 0.375, 0.921, 0.375, 0.9206, 0.375, 0.921, 0.375, 0.921, 0.5967, 0.921, 0.5967, 0.9178, 0.5967, 0.9178, 0.5967, 0.8585, 0.5967, 0.8585, 0.5967, 0.8557, 0.5967, 0.8553, 0.5712, 0.8553, 0.5695, 0.8553, 0.5197, 0.8553, 0.375, 0.8553, 0.375, 0.8553, 0.375, 0.8557, 0.375, 0.8581, 0.375, 0.9182, 0.3761, 0.9182, 0.3761, 0.9203, 0.375, 0.9206, 0.375, 0.9206, 0.375, 0.9182, 0.375, 0.9182, 0.375, 0.2803, 0.375, 0.283, 0.625, 0.283, 0.625, 0.2803, 0.375, 0.967, 0.375, 0.9696, 0.3762, 0.9696, 0.3762, 0.9696, 0.3762, 0.967, 0.625, 0.9696, 0.625, 0.967, 0.625, 0.967, 0.625, 0.9696, 0.625, 0.9696, 0.1553, 0.5303, 0.1554, 0.7196, 0.1554, 0.7196, 0.1554, 0.75, 0.158, 0.75, 0.158, 0.5, 0.158, 0.5, 0.1553, 0.5, 0.1553, 0.5, 0.1553, 0.5, 0.1553, 0.5, 0.842, 0.5, 0.842, 0.75, 0.8446, 0.75, 0.8447, 0.5, 0.4082, 0.2832, 0.488, 0.2832, 0.4082, 0.2832, 0.3762, 0.2832, 0.3751, 0.2832, 0.625, 0.2832, 0.625, 0.2832, 0.625, 0.2806, 0.625, 0.2806, 0.625, 0.9694, 0.625, 0.9694, 0.625, 0.9668, 0.5918, 0.9668, 0.375, 0.9668, 0.375, 0.9694, 0.375, 0.9694, 0.5381, 0.9694, 0.5381, 0.9694, 0.5381, 0.9694, 0.5381, 0.9694, 0.5381, 0.9694, 0.5381, 0.9694, 0.5381, 0.9694, 0.5381, 0.9694, 0.5944, 0.9694, 0.5962, 0.9694, 0.1556, 0.5, 0.1556, 0.5, 0.1556, 0.5306, 0.1556, 0.7194, 0.1556, 0.7194, 0.1556, 0.7194, 0.1556, 0.7194, 0.1556, 0.75, 0.1556, 0.75, 0.1582, 0.75, 0.1582, 0.75, 0.1582, 0.5332, 0.1582, 0.5, 0.8418, 0.5, 0.8418, 0.7168, 0.8418, 0.75, 0.8444, 0.75, 0.8444, 0.7194, 0.8444, 0.5])
me_cube_004.use_remesh_fix_poles = True
me_cube_004.use_remesh_preserve_attributes = False
me_cube_004.update()
me_cube_005 = bpy.data.meshes.new('Cube.005')
me_cube_005.from_pydata([(-1.2, -79.95, -0.9773), (-1.2, -79.95, 1.023), (-1.2, -77.95, -0.9773), (-1.2, -77.95, 1.023), (0.8, -79.95, -0.9773), (0.8, -79.95, 1.023), (0.8, -77.95, -0.9773), (0.8, -77.95, 1.023), (-1.2, 77.97, -0.9773), (-1.2, 77.97, 1.023), (-1.2, 79.97, -0.9773), (-1.2, 79.97, 1.023), (0.8, 77.97, -0.9773), (0.8, 77.97, 1.023), (0.8, 79.97, -0.9773), (0.8, 79.97, 1.023), (-1.212, 78.98, -0.9773), (-1.212, 78.98, 1.023), (-1.187, 78.97, -0.9773), (-1.187, 78.97, 1.023), (-1.213, -78.95, -0.9773), (-1.213, -78.95, 1.023), (-1.188, -78.95, -0.9773), (-1.188, -78.95, 1.023), (0.788, 78.92, -0.9773), (0.788, 78.92, 1.023), (0.8134, 78.92, -0.9773), (0.8134, 78.92, 1.023), (0.7866, -79.01, -0.9773), (0.7866, -79.01, 1.023), (0.812, -79.01, -0.9773), (0.812, -79.01, 1.023), (0.8125, -20.61, 0.7877), (0.8128, 20.63, 0.7877), (0.8125, -20.61, -0.969), (0.8128, 20.63, -0.969), (0.7875, 20.63, 0.7877), (0.7872, -20.61, 0.7877), (0.7872, -20.61, -0.969), (0.7875, 20.63, -0.969)], [], [(0, 1, 3, 2), (2, 3, 7, 6), (6, 7, 5, 4), (4, 5, 1, 0), (2, 6, 4, 0), (7, 3, 1, 5), (8, 9, 11, 10), (10, 11, 15, 14), (14, 15, 13, 12), (12, 13, 9, 8), (10, 14, 12, 8), (15, 11, 9, 13), (16, 17, 19, 18), (18, 19, 23, 22), (22, 23, 21, 20), (20, 21, 17, 16), (18, 22, 20, 16), (23, 19, 17, 21), (24, 25, 27, 26), (33, 27, 31, 30, 26, 35, 34, 32), (26, 27, 33, 35), (30, 31, 29, 28), (36, 25, 24, 39), (24, 28, 29, 25, 36, 37, 38, 39), (26, 30, 28, 24), (31, 27, 25, 29), (39, 35, 33, 36), (37, 32, 34, 38), (34, 35, 39, 38), (36, 33, 32, 37)])
_uv = me_cube_005.uv_layers.new(name='UVMap')
_uv.uv.foreach_set('vector', [0.375, 0.0, 0.625, 0.0, 0.625, 0.25, 0.375, 0.25, 0.375, 0.25, 0.625, 0.25, 0.625, 0.5, 0.375, 0.5, 0.375, 0.5, 0.625, 0.5, 0.625, 0.75, 0.375, 0.75, 0.375, 0.75, 0.625, 0.75, 0.625, 1.0, 0.375, 1.0, 0.125, 0.5, 0.375, 0.5, 0.375, 0.75, 0.125, 0.75, 0.625, 0.5, 0.875, 0.5, 0.875, 0.75, 0.625, 0.75, 0.375, 0.0, 0.625, 0.0, 0.625, 0.25, 0.375, 0.25, 0.375, 0.25, 0.625, 0.25, 0.625, 0.5, 0.375, 0.5, 0.375, 0.5, 0.625, 0.5, 0.625, 0.75, 0.375, 0.75, 0.375, 0.75, 0.625, 0.75, 0.625, 1.0, 0.375, 1.0, 0.125, 0.5, 0.375, 0.5, 0.375, 0.75, 0.125, 0.75, 0.625, 0.5, 0.875, 0.5, 0.875, 0.75, 0.625, 0.75, 0.375, 0.0, 0.625, 0.0, 0.625, 0.25, 0.375, 0.25, 0.375, 0.25, 0.625, 0.25, 0.625, 0.5, 0.375, 0.5, 0.375, 0.5, 0.625, 0.5, 0.625, 0.75, 0.375, 0.75, 0.375, 0.75, 0.625, 0.75, 0.625, 1.0, 0.375, 1.0, 0.125, 0.5, 0.375, 0.5, 0.375, 0.75, 0.125, 0.75, 0.625, 0.5, 0.875, 0.5, 0.875, 0.75, 0.625, 0.75, 0.375, 0.0, 0.625, 0.0, 0.625, 0.25, 0.375, 0.25, 0.5956, 0.3423, 0.625, 0.25, 0.625, 0.5, 0.375, 0.5, 0.375, 0.25, 0.376, 0.3423, 0.376, 0.4076, 0.5956, 0.4076, 0.375, 0.25, 0.625, 0.25, 0.5956, 0.3423, 0.376, 0.3423, 0.375, 0.5, 0.625, 0.5, 0.625, 0.75, 0.375, 0.75, 0.5956, 0.9077, 0.625, 1.0, 0.375, 1.0, 0.376, 0.9077, 0.375, 1.0, 0.375, 0.75, 0.625, 0.75, 0.625, 1.0, 0.5956, 0.9077, 0.5956, 0.8424, 0.376, 0.8424, 0.376, 0.9077, 0.125, 0.5, 0.375, 0.5, 0.375, 0.75, 0.125, 0.75, 0.625, 0.5, 0.875, 0.5, 0.875, 0.75, 0.625, 0.75, 0.375, 0.3067, 0.375, 0.3107, 0.625, 0.3107, 0.625, 0.3067, 0.625, 0.9434, 0.625, 0.9393, 0.375, 0.9393, 0.375, 0.9434, 0.1857, 0.75, 0.1857, 0.5, 0.1817, 0.5, 0.1816, 0.75, 0.8183, 0.5, 0.8143, 0.5, 0.8143, 0.75, 0.8184, 0.75])
me_cube_005.use_remesh_fix_poles = True
me_cube_005.use_remesh_preserve_attributes = False
me_cube_005.update()
me_plane_012 = bpy.data.meshes.new('Plane.012')
me_plane_012.from_pydata([(-2.102, -0.9358, -0.1488), (2.095, -1.064, -0.1488), (-2.093, 1.064, -0.1488), (2.095, 0.9359, -0.1488), (-2.096, 0.9865, -0.1502), (-2.096, 0.9865, 0.1498), (-2.095, 1.085, -0.1502), (-2.095, 1.085, 0.1498), (2.101, 0.8582, -0.1502), (2.101, 0.8582, 0.1498), (2.101, 0.9567, -0.1502), (2.101, 0.9567, 0.1498), (-2.104, -0.9566, -0.1502), (-2.104, -0.9566, 0.1498), (-2.104, -0.8582, -0.1502), (-2.104, -0.8582, 0.1498), (2.101, -1.085, -0.1502), (2.101, -1.085, 0.1498), (2.101, -0.9865, -0.1502), (2.101, -0.9865, 0.1498), (-2.102, -0.9358, 0.1498), (2.095, -1.064, 0.1498), (-2.093, 1.064, 0.1498), (2.095, 0.9359, 0.1498)], [], [(0, 1, 3, 2), (4, 5, 7, 6), (6, 7, 11, 10), (10, 11, 9, 8), (8, 9, 5, 4), (6, 10, 8, 4), (11, 7, 5, 9), (12, 13, 15, 14), (14, 15, 19, 18), (18, 19, 17, 16), (16, 17, 13, 12), (14, 18, 16, 12), (19, 15, 13, 17), (20, 21, 23, 22)])
_uv = me_plane_012.uv_layers.new(name='UVMap')
_uv.uv.foreach_set('vector', [0.0, 0.0, 1.0, 0.0, 1.0, 1.0, 0.0, 1.0, 0.375, 0.0, 0.625, 0.0, 0.625, 0.25, 0.375, 0.25, 0.375, 0.25, 0.625, 0.25, 0.625, 0.5, 0.375, 0.5, 0.375, 0.5, 0.625, 0.5, 0.625, 0.75, 0.375, 0.75, 0.375, 0.75, 0.625, 0.75, 0.625, 1.0, 0.375, 1.0, 0.125, 0.5, 0.375, 0.5, 0.375, 0.75, 0.125, 0.75, 0.625, 0.5, 0.875, 0.5, 0.875, 0.75, 0.625, 0.75, 0.375, 0.0, 0.625, 0.0, 0.625, 0.25, 0.375, 0.25, 0.375, 0.25, 0.625, 0.25, 0.625, 0.5, 0.375, 0.5, 0.375, 0.5, 0.625, 0.5, 0.625, 0.75, 0.375, 0.75, 0.375, 0.75, 0.625, 0.75, 0.625, 1.0, 0.375, 1.0, 0.125, 0.5, 0.375, 0.5, 0.375, 0.75, 0.125, 0.75, 0.625, 0.5, 0.875, 0.5, 0.875, 0.75, 0.625, 0.75, 0.0, 0.0, 1.0, 0.0, 1.0, 1.0, 0.0, 1.0])
me_plane_012.use_remesh_fix_poles = True
me_plane_012.use_remesh_preserve_attributes = False
me_plane_012.update()
me_cylinder = bpy.data.meshes.new('Cylinder')
me_cylinder.from_pydata([(-1.425e-08, 0.7916, -1.0), (-1.425e-08, 0.7916, 1.0), (0.3029, 0.7313, -1.0), (0.3029, 0.7313, 1.0), (0.5597, 0.5597, -1.0), (0.5597, 0.5597, 1.0), (0.7313, 0.3029, -1.0), (0.7313, 0.3029, 1.0), (0.7916, -5.321e-08, -1.0), (0.7916, -5.321e-08, 1.0), (0.7313, -0.3029, -1.0), (0.7313, -0.3029, 1.0), (0.5597, -0.5597, -1.0), (0.5597, -0.5597, 1.0), (0.3029, -0.7313, -1.0), (0.3029, -0.7313, 1.0), (-7.317e-08, -0.7916, -1.0), (-7.317e-08, -0.7916, 1.0), (-0.3029, -0.7313, -1.0), (-0.3029, -0.7313, 1.0), (-0.5597, -0.5597, -1.0), (-0.5597, -0.5597, 1.0), (-0.7313, -0.3029, -1.0), (-0.7313, -0.3029, 1.0), (-0.7916, -2.325e-09, -1.0), (-0.7916, -2.325e-09, 1.0), (-0.7313, 0.3029, -1.0), (-0.7313, 0.3029, 1.0), (-0.5597, 0.5597, -1.0), (-0.5597, 0.5597, 1.0), (-0.3029, 0.7313, -1.0), (-0.3029, 0.7313, 1.0), (0.0, 1.0, -1.0), (0.3827, 0.9239, -1.0), (0.3827, 0.9239, 1.0), (0.0, 1.0, 1.0), (0.7071, 0.7071, -1.0), (0.7071, 0.7071, 1.0), (0.9239, 0.3827, -1.0), (0.9239, 0.3827, 1.0), (1.0, -4.371e-08, -1.0), (1.0, -4.371e-08, 1.0), (0.9239, -0.3827, -1.0), (0.9239, -0.3827, 1.0), (0.7071, -0.7071, -1.0), (0.7071, -0.7071, 1.0), (0.3827, -0.9239, -1.0), (0.3827, -0.9239, 1.0), (-8.742e-08, -1.0, -1.0), (-8.742e-08, -1.0, 1.0), (-0.3827, -0.9239, -1.0), (-0.3827, -0.9239, 1.0), (-0.7071, -0.7071, -1.0), (-0.7071, -0.7071, 1.0), (-0.9239, -0.3827, -1.0), (-0.9239, -0.3827, 1.0), (-1.0, 1.192e-08, -1.0), (-1.0, 1.192e-08, 1.0), (-0.9239, 0.3827, -1.0), (-0.9239, 0.3827, 1.0), (-0.7071, 0.7071, -1.0), (-0.7071, 0.7071, 1.0), (-0.3827, 0.9239, -1.0), (-0.3827, 0.9239, 1.0)], [], [(32, 35, 34, 33), (33, 34, 37, 36), (36, 37, 39, 38), (38, 39, 41, 40), (40, 41, 43, 42), (42, 43, 45, 44), (44, 45, 47, 46), (46, 47, 49, 48), (48, 49, 51, 50), (50, 51, 53, 52), (52, 53, 55, 54), (54, 55, 57, 56), (56, 57, 59, 58), (58, 59, 61, 60), (22, 24, 25, 23), (60, 61, 63, 62), (62, 63, 35, 32), (24, 26, 27, 25), (2, 0, 32, 33), (1, 3, 34, 35), (4, 2, 33, 36), (3, 5, 37, 34), (6, 4, 36, 38), (5, 7, 39, 37), (8, 6, 38, 40), (7, 9, 41, 39), (10, 8, 40, 42), (9, 11, 43, 41), (12, 10, 42, 44), (11, 13, 45, 43), (14, 12, 44, 46), (13, 15, 47, 45), (16, 14, 46, 48), (15, 17, 49, 47), (18, 16, 48, 50), (17, 19, 51, 49), (20, 18, 50, 52), (19, 21, 53, 51), (22, 20, 52, 54), (21, 23, 55, 53), (24, 22, 54, 56), (23, 25, 57, 55), (26, 24, 56, 58), (25, 27, 59, 57), (28, 26, 58, 60), (27, 29, 61, 59), (30, 28, 60, 62), (29, 31, 63, 61), (0, 30, 62, 32), (31, 1, 35, 63), (20, 22, 23, 21), (18, 20, 21, 19), (16, 18, 19, 17), (14, 16, 17, 15), (12, 14, 15, 13), (10, 12, 13, 11), (8, 10, 11, 9), (6, 8, 9, 7), (26, 28, 29, 27), (28, 30, 31, 29), (30, 0, 1, 31), (0, 2, 3, 1), (2, 4, 5, 3), (4, 6, 7, 5)])
_uv = me_cylinder.uv_layers.new(name='UVMap')
_uv.uv.foreach_set('vector', [1.0, 0.5, 1.0, 1.0, 0.9375, 1.0, 0.9375, 0.5, 0.9375, 0.5, 0.9375, 1.0, 0.875, 1.0, 0.875, 0.5, 0.875, 0.5, 0.875, 1.0, 0.8125, 1.0, 0.8125, 0.5, 0.8125, 0.5, 0.8125, 1.0, 0.75, 1.0, 0.75, 0.5, 0.75, 0.5, 0.75, 1.0, 0.6875, 1.0, 0.6875, 0.5, 0.6875, 0.5, 0.6875, 1.0, 0.625, 1.0, 0.625, 0.5, 0.625, 0.5, 0.625, 1.0, 0.5625, 1.0, 0.5625, 0.5, 0.5625, 0.5, 0.5625, 1.0, 0.5, 1.0, 0.5, 0.5, 0.5, 0.5, 0.5, 1.0, 0.4375, 1.0, 0.4375, 0.5, 0.4375, 0.5, 0.4375, 1.0, 0.375, 1.0, 0.375, 0.5, 0.375, 0.5, 0.375, 1.0, 0.3125, 1.0, 0.3125, 0.5, 0.3125, 0.5, 0.3125, 1.0, 0.25, 1.0, 0.25, 0.5, 0.25, 0.5, 0.25, 1.0, 0.1875, 1.0, 0.1875, 0.5, 0.1875, 0.5, 0.1875, 1.0, 0.125, 1.0, 0.125, 0.5, 0.5745, 0.1773, 0.56, 0.25, 0.06002, 0.25, 0.07448, 0.1773, 0.125, 0.5, 0.125, 1.0, 0.0625, 1.0, 0.0625, 0.5, 0.0625, 0.5, 0.0625, 1.0, 0.0, 1.0, 0.0, 0.5, 0.56, 0.25, 0.5745, 0.3227, 0.07448, 0.3227, 0.06002, 0.25, 0.8227, 0.4255, 0.75, 0.44, 0.75, 0.49, 0.8418, 0.4717, 0.25, 0.44, 0.3227, 0.4255, 0.3418, 0.4717, 0.25, 0.49, 0.8843, 0.3843, 0.8227, 0.4255, 0.8418, 0.4717, 0.9197, 0.4197, 0.3227, 0.4255, 0.3843, 0.3843, 0.4197, 0.4197, 0.3418, 0.4717, 0.9255, 0.3227, 0.8843, 0.3843, 0.9197, 0.4197, 0.9717, 0.3418, 0.3843, 0.3843, 0.4255, 0.3227, 0.4717, 0.3418, 0.4197, 0.4197, 0.94, 0.25, 0.9255, 0.3227, 0.9717, 0.3418, 0.99, 0.25, 0.4255, 0.3227, 0.44, 0.25, 0.49, 0.25, 0.4717, 0.3418, 0.9255, 0.1773, 0.94, 0.25, 0.99, 0.25, 0.9717, 0.1582, 0.44, 0.25, 0.4255, 0.1773, 0.4717, 0.1582, 0.49, 0.25, 0.8843, 0.1157, 0.9255, 0.1773, 0.9717, 0.1582, 0.9197, 0.08029, 0.4255, 0.1773, 0.3843, 0.1157, 0.4197, 0.08029, 0.4717, 0.1582, 0.8227, 0.07448, 0.8843, 0.1157, 0.9197, 0.08029, 0.8418, 0.02827, 0.3843, 0.1157, 0.3227, 0.07448, 0.3418, 0.02827, 0.4197, 0.08029, 0.75, 0.06002, 0.8227, 0.07448, 0.8418, 0.02827, 0.75, 0.01, 0.3227, 0.07448, 0.25, 0.06002, 0.25, 0.01, 0.3418, 0.02827, 0.6773, 0.07448, 0.75, 0.06002, 0.75, 0.01, 0.6582, 0.02827, 0.25, 0.06002, 0.1773, 0.07448, 0.1582, 0.02827, 0.25, 0.01, 0.6157, 0.1157, 0.6773, 0.07448, 0.6582, 0.02827, 0.5803, 0.08029, 0.1773, 0.07448, 0.1157, 0.1157, 0.08029, 0.08029, 0.1582, 0.02827, 0.5745, 0.1773, 0.6157, 0.1157, 0.5803, 0.08029, 0.5283, 0.1582, 0.1157, 0.1157, 0.07448, 0.1773, 0.02827, 0.1582, 0.08029, 0.08029, 0.56, 0.25, 0.5745, 0.1773, 0.5283, 0.1582, 0.51, 0.25, 0.07448, 0.1773, 0.06002, 0.25, 0.01, 0.25, 0.02827, 0.1582, 0.5745, 0.3227, 0.56, 0.25, 0.51, 0.25, 0.5283, 0.3418, 0.06002, 0.25, 0.07448, 0.3227, 0.02827, 0.3418, 0.01, 0.25, 0.6157, 0.3843, 0.5745, 0.3227, 0.5283, 0.3418, 0.5803, 0.4197, 0.07448, 0.3227, 0.1157, 0.3843, 0.08029, 0.4197, 0.02827, 0.3418, 0.6773, 0.4255, 0.6157, 0.3843, 0.5803, 0.4197, 0.6582, 0.4717, 0.1157, 0.3843, 0.1773, 0.4255, 0.1582, 0.4717, 0.08029, 0.4197, 0.75, 0.44, 0.6773, 0.4255, 0.6582, 0.4717, 0.75, 0.49, 0.1773, 0.4255, 0.25, 0.44, 0.25, 0.49, 0.1582, 0.4717, 0.6157, 0.1157, 0.5745, 0.1773, 0.07448, 0.1773, 0.1157, 0.1157, 0.6773, 0.07448, 0.6157, 0.1157, 0.1157, 0.1157, 0.1773, 0.07448, 0.75, 0.06002, 0.6773, 0.07448, 0.1773, 0.07448, 0.25, 0.06002, 0.8227, 0.07448, 0.75, 0.06002, 0.25, 0.06002, 0.3227, 0.07448, 0.8843, 0.1157, 0.8227, 0.07448, 0.3227, 0.07448, 0.3843, 0.1157, 0.9255, 0.1773, 0.8843, 0.1157, 0.3843, 0.1157, 0.4255, 0.1773, 0.94, 0.25, 0.9255, 0.1773, 0.4255, 0.1773, 0.44, 0.25, 0.9255, 0.3227, 0.94, 0.25, 0.44, 0.25, 0.4255, 0.3227, 0.5745, 0.3227, 0.6157, 0.3843, 0.1157, 0.3843, 0.07448, 0.3227, 0.6157, 0.3843, 0.6773, 0.4255, 0.1773, 0.4255, 0.1157, 0.3843, 0.6773, 0.4255, 0.75, 0.44, 0.25, 0.44, 0.1773, 0.4255, 0.75, 0.44, 0.8227, 0.4255, 0.3227, 0.4255, 0.25, 0.44, 0.8227, 0.4255, 0.8843, 0.3843, 0.3843, 0.3843, 0.3227, 0.4255, 0.8843, 0.3843, 0.9255, 0.3227, 0.4255, 0.3227, 0.3843, 0.3843])
me_cylinder.use_remesh_fix_poles = True
me_cylinder.use_remesh_preserve_attributes = False
me_cylinder.update()

# ---- objects
ob_cube_002 = bpy.data.objects.new('Cube.002', me_cube_003)
ob_plane = bpy.data.objects.new('Plane', me_plane_001)
ob_plane_001 = bpy.data.objects.new('Plane.001', me_plane_002)
ob_cube_001 = bpy.data.objects.new('Cube.001', me_cube_006)
ob_plane_003 = bpy.data.objects.new('Plane.003', me_plane_004)
ob_plane_002 = bpy.data.objects.new('Plane.002', me_plane_003)
ob_plane_004 = bpy.data.objects.new('Plane.004', me_plane_005)
ob_cube_003 = bpy.data.objects.new('Cube.003', me_cube_002)
ob_plane_005 = bpy.data.objects.new('Plane.005', me_plane_006)
ob_plane_006 = bpy.data.objects.new('Plane.006', me_plane_007)
ob_plane_007 = bpy.data.objects.new('Plane.007', me_plane_008)
ob_plane_008 = bpy.data.objects.new('Plane.008', me_plane_009)
ob_plane_009 = bpy.data.objects.new('Plane.009', me_plane_010)
ob_cube_004 = bpy.data.objects.new('Cube.004', me_cube_004)
ob_cube_005 = bpy.data.objects.new('Cube.005', me_cube_005)
ob_plane_011 = bpy.data.objects.new('Plane.011', me_plane_012)
ob_cylinder = bpy.data.objects.new('Cylinder', me_cylinder)

# ---- transforms, parenting, visibility, modifiers, constraints
ob_cube_002.location = (4.0, -0.002787, 3.306)
ob_cube_002.scale = (20.0, 0.2533, 3.383)
ob_plane.location = (0.0, 0.0, 0.0)
ob_plane.scale = (20.0, 19.99, 19.99)
_m = ob_plane.modifiers.new('Boolean', 'BOOLEAN')
ob_plane_001.location = (0.0, 0.0, 6.757)
ob_plane_001.scale = (20.0, 19.99, 19.99)
ob_cube_001.location = (0.0, 0.0, 2.0)
ob_cube_001.scale = (1.0, 1.0, 2.0)
ob_plane_003.location = (30.34, 0.0, 0.02914)
ob_plane_003.scale = (11.53, 5.146, 20.0)
ob_plane_002.location = (58.02, 60.76, 6.757)
ob_plane_002.rotation_euler = (0.0, -0.0, -1.547)
ob_plane_002.scale = (20.0, 19.99, 19.99)
ob_plane_004.location = (58.02, 60.76, 0.0)
ob_plane_004.rotation_euler = (0.0, -0.0, -1.547)
ob_plane_004.scale = (20.0, 19.99, 19.99)
_m = ob_plane_004.modifiers.new('Boolean', 'BOOLEAN')
ob_cube_003.location = (58.16, 56.76, 3.306)
ob_cube_003.rotation_euler = (0.0, -0.0, -1.547)
ob_cube_003.scale = (20.0, 0.2533, 3.383)
ob_plane_005.location = (-28.88, 58.78, 0.0)
ob_plane_005.rotation_euler = (0.0, -0.0, -1.547)
ob_plane_005.scale = (20.0, 19.99, 19.99)
_m = ob_plane_005.modifiers.new('Boolean', 'BOOLEAN')
ob_plane_006.location = (-56.55, -1.981, 0.02914)
ob_plane_006.scale = (11.53, 5.146, 20.0)
ob_plane_007.location = (-28.88, 58.78, 6.757)
ob_plane_007.rotation_euler = (0.0, -0.0, -1.547)
ob_plane_007.scale = (20.0, 19.99, 19.99)
ob_plane_008.location = (-86.9, -1.981, 6.757)
ob_plane_008.scale = (20.0, 19.99, 19.99)
ob_plane_009.location = (-86.9, -1.981, 0.0)
ob_plane_009.scale = (20.0, 19.99, 19.99)
_m = ob_plane_009.modifiers.new('Boolean', 'BOOLEAN')
ob_cube_004.location = (-28.73, 54.78, 3.306)
ob_cube_004.rotation_euler = (0.0, -0.0, -1.547)
ob_cube_004.scale = (20.0, 0.2533, 3.383)
ob_cube_005.location = (-82.9, -1.983, 3.306)
ob_cube_005.scale = (20.0, 0.2533, 3.383)
ob_plane_011.location = (14.64, 61.58, 3.005)
ob_plane_011.rotation_euler = (0.0, -0.0, 0.02638)
ob_plane_011.scale = (11.53, 5.146, 20.0)
ob_cylinder.location = (0.0, 0.0, 15.76)
ob_cylinder.scale = (2.224, 2.224, 9.329)

# ---- collection membership
col_collection.objects.link(ob_cube_002)
col_collection.objects.link(ob_plane)
col_collection.objects.link(ob_plane_001)
col_collection.objects.link(ob_cube_001)
col_collection.objects.link(ob_plane_003)
col_collection.objects.link(ob_plane_002)
col_collection.objects.link(ob_plane_004)
col_collection.objects.link(ob_cube_003)
col_collection.objects.link(ob_plane_005)
col_collection.objects.link(ob_plane_006)
col_collection.objects.link(ob_plane_007)
col_collection.objects.link(ob_plane_008)
col_collection.objects.link(ob_plane_009)
col_collection.objects.link(ob_cube_004)
col_collection.objects.link(ob_cube_005)
col_collection.objects.link(ob_plane_011)
col_collection.objects.link(ob_cylinder)

# ---- scene / render settings (as saved in the file)
scene.frame_start = 1; scene.frame_end = 250; scene.frame_set(1)
scene.render.engine = 'BLENDER_EEVEE_NEXT'
scene.cycles.sampling_pattern = 'TABULATED_SOBOL'
scene.cycles.use_light_tree = False
scene.view_settings.view_transform = 'Filmic'
bpy.context.view_layer.update()

# ---- added for rendering (the .blend has no active camera and no usable light): camera, sun
cam_auto = bpy.data.cameras.new('AutoCamera')
cam_auto.lens = 50.0
cam_auto.sensor_width = 36.0
cam_auto.clip_end = 3481.46
ob_auto_camera = bpy.data.objects.new('AutoCamera', cam_auto)
scene.collection.objects.link(ob_auto_camera)
ob_auto_camera.location = (184.189, -208.417, 171.243)
ob_auto_camera.rotation_euler = (1.09748, -7.21219e-08, 0.694738)
scene.camera = ob_auto_camera
light_auto_sun = bpy.data.lights.new('AutoSun', 'SUN')
light_auto_sun.energy = 3.0
light_auto_sun.angle = 0.0523599
ob_auto_sun = bpy.data.objects.new('AutoSun', light_auto_sun)
scene.collection.objects.link(ob_auto_sun)
ob_auto_sun.rotation_euler = (0.872665, 0.174533, 0.523599)
bpy.context.view_layer.update()
